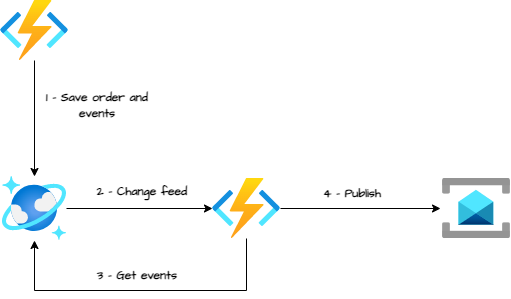

The diagram above was exported from draw.io. Its source (the exported page's mxGraphModel, read from the mxfile embedded in the PNG):
<mxGraphModel dx="1674" dy="739" grid="1" gridSize="10" guides="1" tooltips="1" connect="1" arrows="1" fold="1" page="1" pageScale="1" pageWidth="1169" pageHeight="827" math="0" shadow="0">
  <root>
    <mxCell id="0" />
    <mxCell id="1" parent="0" />
    <mxCell id="28967qqTxDTrBPD9U11D-6" style="edgeStyle=orthogonalEdgeStyle;rounded=0;orthogonalLoop=1;jettySize=auto;html=1;" edge="1" parent="1" source="28967qqTxDTrBPD9U11D-1" target="28967qqTxDTrBPD9U11D-5">
      <mxGeometry relative="1" as="geometry">
        <mxPoint x="380" y="318" as="targetPoint" />
      </mxGeometry>
    </mxCell>
    <mxCell id="28967qqTxDTrBPD9U11D-1" value="" style="image;aspect=fixed;html=1;points=[];align=center;fontSize=12;image=img/lib/azure2/compute/Function_Apps.svg;" vertex="1" parent="1">
      <mxGeometry x="388" y="110" width="68" height="60" as="geometry" />
    </mxCell>
    <mxCell id="28967qqTxDTrBPD9U11D-8" style="edgeStyle=orthogonalEdgeStyle;rounded=0;orthogonalLoop=1;jettySize=auto;html=1;entryX=-0.029;entryY=0.5;entryDx=0;entryDy=0;entryPerimeter=0;" edge="1" parent="1" source="28967qqTxDTrBPD9U11D-2" target="28967qqTxDTrBPD9U11D-3">
      <mxGeometry relative="1" as="geometry" />
    </mxCell>
    <mxCell id="28967qqTxDTrBPD9U11D-9" style="edgeStyle=orthogonalEdgeStyle;rounded=0;orthogonalLoop=1;jettySize=auto;html=1;" edge="1" parent="1" source="28967qqTxDTrBPD9U11D-2" target="28967qqTxDTrBPD9U11D-5">
      <mxGeometry relative="1" as="geometry">
        <Array as="points">
          <mxPoint x="634" y="400" />
          <mxPoint x="422" y="400" />
        </Array>
      </mxGeometry>
    </mxCell>
    <mxCell id="28967qqTxDTrBPD9U11D-2" value="" style="image;aspect=fixed;html=1;points=[];align=center;fontSize=12;image=img/lib/azure2/compute/Function_Apps.svg;" vertex="1" parent="1">
      <mxGeometry x="600" y="288" width="68" height="60" as="geometry" />
    </mxCell>
    <mxCell id="28967qqTxDTrBPD9U11D-3" value="" style="image;aspect=fixed;html=1;points=[];align=center;fontSize=12;image=img/lib/azure2/integration/Service_Bus.svg;" vertex="1" parent="1">
      <mxGeometry x="830" y="288" width="68" height="60" as="geometry" />
    </mxCell>
    <mxCell id="28967qqTxDTrBPD9U11D-7" style="edgeStyle=orthogonalEdgeStyle;rounded=0;orthogonalLoop=1;jettySize=auto;html=1;" edge="1" parent="1" source="28967qqTxDTrBPD9U11D-5" target="28967qqTxDTrBPD9U11D-2">
      <mxGeometry relative="1" as="geometry">
        <mxPoint x="560" y="318" as="targetPoint" />
      </mxGeometry>
    </mxCell>
    <mxCell id="28967qqTxDTrBPD9U11D-5" value="" style="image;aspect=fixed;html=1;points=[];align=center;fontSize=12;image=img/lib/azure2/databases/Azure_Cosmos_DB.svg;" vertex="1" parent="1">
      <mxGeometry x="390" y="286" width="64" height="64" as="geometry" />
    </mxCell>
    <mxCell id="28967qqTxDTrBPD9U11D-10" value="&lt;font data-font-src=&quot;https://fonts.googleapis.com/css?family=Architects+Daughter&quot; face=&quot;Architects Daughter&quot;&gt;&lt;b&gt;1 - Save order and events&lt;/b&gt;&lt;/font&gt;" style="text;html=1;strokeColor=none;fillColor=none;align=center;verticalAlign=middle;whiteSpace=wrap;rounded=0;" vertex="1" parent="1">
      <mxGeometry x="430" y="200" width="110" height="30" as="geometry" />
    </mxCell>
    <mxCell id="28967qqTxDTrBPD9U11D-11" value="&lt;font data-font-src=&quot;https://fonts.googleapis.com/css?family=Architects+Daughter&quot; face=&quot;Architects Daughter&quot;&gt;&lt;b&gt;2 - Change feed&lt;/b&gt;&lt;/font&gt;" style="text;html=1;strokeColor=none;fillColor=none;align=center;verticalAlign=middle;whiteSpace=wrap;rounded=0;" vertex="1" parent="1">
      <mxGeometry x="480" y="286" width="100" height="30" as="geometry" />
    </mxCell>
    <mxCell id="28967qqTxDTrBPD9U11D-12" value="&lt;font data-font-src=&quot;https://fonts.googleapis.com/css?family=Architects+Daughter&quot; face=&quot;Architects Daughter&quot;&gt;&lt;b&gt;3 - Get events&lt;/b&gt;&lt;/font&gt;" style="text;html=1;strokeColor=none;fillColor=none;align=center;verticalAlign=middle;whiteSpace=wrap;rounded=0;" vertex="1" parent="1">
      <mxGeometry x="480" y="370" width="90" height="30" as="geometry" />
    </mxCell>
    <mxCell id="28967qqTxDTrBPD9U11D-13" value="&lt;font data-font-src=&quot;https://fonts.googleapis.com/css?family=Architects+Daughter&quot; face=&quot;Architects Daughter&quot;&gt;&lt;b&gt;4 - Publish&lt;/b&gt;&lt;/font&gt;" style="text;html=1;strokeColor=none;fillColor=none;align=center;verticalAlign=middle;whiteSpace=wrap;rounded=0;" vertex="1" parent="1">
      <mxGeometry x="700" y="288" width="80" height="30" as="geometry" />
    </mxCell>
  </root>
</mxGraphModel>